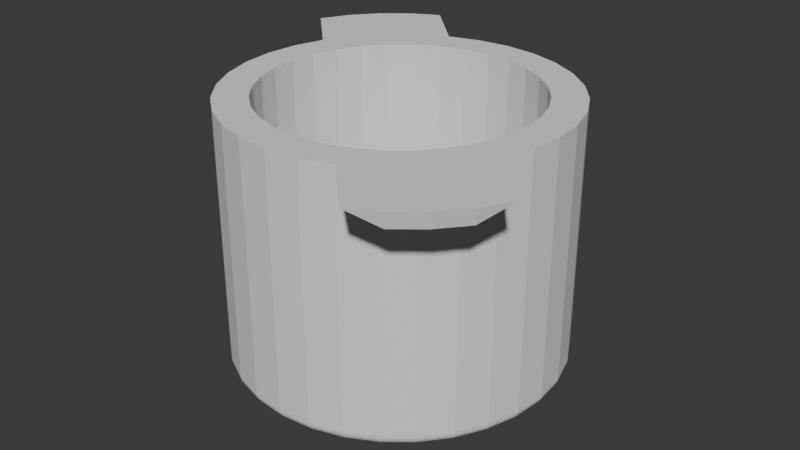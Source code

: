# Source: blend.blend  (saved by Blender 4.1.24; exported with 4.5.12 LTS)
import bpy
from mathutils import Matrix  # noqa: F401  (used for matrix-valued properties, if any)

bpy.ops.wm.read_factory_settings(use_empty=True)
scene = bpy.context.scene
scene.name = 'Scene'

# ---- collections
col_collection = bpy.data.collections.new('Collection'); scene.collection.children.link(col_collection)

# ---- world
world_world = bpy.data.worlds.new('World'); scene.world = world_world
world_world.use_nodes = True; world_world.node_tree.nodes.clear()
_N = world_world.node_tree.nodes; _L = world_world.node_tree.links
n0 = _N.new('ShaderNodeOutputWorld'); n0.name = 'World Output'; n0.location = (300, 300)
n1 = _N.new('ShaderNodeBackground'); n1.name = 'Background'; n1.location = (10, 300)
n1.inputs[0].default_value = (0.05088, 0.05088, 0.05088, 1.0)
_L.new(n1.outputs[0], n0.inputs[0])
n0.is_active_output = True
world_world.color = (0.05088, 0.05088, 0.05088)
world_world.use_sun_shadow = False
world_world.sun_shadow_jitter_overblur = 0.0

# ---- meshes
me_cylinder = bpy.data.meshes.new('Cylinder')
me_cylinder.from_pydata([(0.0, 0.8, -0.5125), (0.0, 1.0, 1.0), (0.1561, 0.7846, -0.5125), (0.1951, 0.9808, 1.0), (0.3061, 0.7391, -0.5125), (0.3827, 0.9239, 1.0), (0.4445, 0.6652, -0.5125), (0.5556, 0.8315, 1.0), (0.5657, 0.5657, -0.5125), (0.7071, 0.7071, 1.0), (0.6652, 0.4445, -0.5125), (0.8315, 0.5556, 1.0), (0.7391, 0.3061, -0.5125), (0.9239, 0.3827, 1.0), (0.7846, 0.1561, -0.5125), (0.9808, 0.1951, 1.0), (0.8, 0.0, -0.5125), (1.0, 0.0, 1.0), (0.7846, -0.1561, -0.5125), (0.9808, -0.1951, 1.0), (0.7391, -0.3061, -0.5125), (0.9239, -0.3827, 1.0), (0.6652, -0.4445, -0.5125), (0.8315, -0.5556, 1.0), (0.5657, -0.5657, -0.5125), (0.7071, -0.7071, 1.0), (0.4445, -0.6652, -0.5125), (0.5556, -0.8315, 1.0), (0.3061, -0.7391, -0.5125), (0.3827, -0.9239, 1.0), (0.1561, -0.7846, -0.5125), (0.1951, -0.9808, 1.0), (0.0, -0.8, -0.5125), (0.0, -1.0, 1.0), (-0.1561, -0.7846, -0.5125), (-0.1951, -0.9808, 1.0), (-0.3061, -0.7391, -0.5125), (-0.3827, -0.9239, 1.0), (-0.4445, -0.6652, -0.5125), (-0.5556, -0.8315, 1.0), (-0.5657, -0.5657, -0.5125), (-0.7071, -0.7071, 1.0), (-0.6652, -0.4445, -0.5125), (-0.8315, -0.5556, 1.0), (-0.7391, -0.3061, -0.5125), (-0.9239, -0.3827, 1.0), (-0.7846, -0.1561, -0.5125), (-0.9808, -0.1951, 1.0), (-0.8, 0.0, -0.5125), (-1.0, 0.0, 1.0), (-0.7846, 0.1561, -0.5125), (-0.9808, 0.1951, 1.0), (-0.7391, 0.3061, -0.5125), (-0.9239, 0.3827, 1.0), (-0.6652, 0.4445, -0.5125), (-0.8315, 0.5556, 1.0), (-0.5657, 0.5657, -0.5125), (-0.7071, 0.7071, 1.0), (-0.4445, 0.6652, -0.5125), (-0.5556, 0.8315, 1.0), (-0.3061, 0.7391, -0.5125), (-0.3827, 0.9239, 1.0), (-0.1561, 0.7846, -0.5125), (-0.1951, 0.9808, 1.0), (-0.4445, 0.6652, 1.0), (-0.5657, 0.5657, 1.0), (-0.3061, 0.7391, 1.0), (0.0, 0.8, 1.0), (-0.1561, 0.7846, 1.0), (-0.8, 0.0, 1.0), (-0.7846, -0.1561, 1.0), (-0.6652, -0.4445, 1.0), (-0.5657, -0.5657, 1.0), (-0.7391, -0.3061, 1.0), (0.0, -0.8, 1.0), (0.1561, -0.7846, 1.0), (0.4445, -0.6652, 1.0), (0.5657, -0.5657, 1.0), (0.3061, -0.7391, 1.0), (0.6652, 0.4445, 1.0), (0.5657, 0.5657, 1.0), (0.8, 0.0, 1.0), (0.7846, 0.1561, 1.0), (0.7391, 0.3061, 1.0), (-0.7846, 0.1561, 1.0), (-0.6652, 0.4445, 1.0), (-0.7391, 0.3061, 1.0), (-0.4445, -0.6652, 1.0), (-0.3061, -0.7391, 1.0), (0.3061, 0.7391, 1.0), (0.1561, 0.7846, 1.0), (-0.1561, -0.7846, 1.0), (0.4445, 0.6652, 1.0), (0.6652, -0.4445, 1.0), (0.7846, -0.1561, 1.0), (0.7391, -0.3061, 1.0), (0.0, 0.891, -1.0), (0.0, 1.0, -0.8915), (0.0, 0.9123, -0.9979), (0.0, 0.9327, -0.9917), (0.0, 0.9516, -0.9817), (0.0, 0.9681, -0.9682), (0.0, 0.9816, -0.9518), (0.0, 0.9917, -0.933), (0.0, 0.9979, -0.9127), (0.1738, 0.8739, -1.0), (0.1951, 0.9808, -0.8915), (0.178, 0.8947, -0.9979), (0.182, 0.9148, -0.9917), (0.1856, 0.9333, -0.9817), (0.1889, 0.9495, -0.9682), (0.1915, 0.9628, -0.9518), (0.1935, 0.9726, -0.933), (0.1947, 0.9787, -0.9127), (0.341, 0.8232, -1.0), (0.3827, 0.9239, -0.8915), (0.3491, 0.8428, -0.9979), (0.3569, 0.8617, -0.9917), (0.3641, 0.8791, -0.9817), (0.3705, 0.8944, -0.9682), (0.3757, 0.9069, -0.9518), (0.3795, 0.9162, -0.933), (0.3819, 0.9219, -0.9127), (0.495, 0.7408, -1.0), (0.5556, 0.8315, -0.8915), (0.5068, 0.7585, -0.9979), (0.5182, 0.7755, -0.9917), (0.5287, 0.7912, -0.9817), (0.5378, 0.8049, -0.9682), (0.5454, 0.8162, -0.9518), (0.551, 0.8246, -0.933), (0.5544, 0.8297, -0.9127), (0.63, 0.63, -1.0), (0.7071, 0.7071, -0.8915), (0.6451, 0.6451, -0.9979), (0.6595, 0.6595, -0.9917), (0.6729, 0.6729, -0.9817), (0.6845, 0.6845, -0.9682), (0.6941, 0.6941, -0.9518), (0.7012, 0.7012, -0.933), (0.7056, 0.7056, -0.9127), (0.7408, 0.495, -1.0), (0.8315, 0.5556, -0.8915), (0.7585, 0.5068, -0.9979), (0.7755, 0.5182, -0.9917), (0.7912, 0.5287, -0.9817), (0.8049, 0.5378, -0.9682), (0.8162, 0.5454, -0.9518), (0.8246, 0.551, -0.933), (0.8297, 0.5544, -0.9127), (0.8232, 0.341, -1.0), (0.9239, 0.3827, -0.8915), (0.8428, 0.3491, -0.9979), (0.8617, 0.3569, -0.9917), (0.8791, 0.3641, -0.9817), (0.8944, 0.3705, -0.9682), (0.9069, 0.3757, -0.9518), (0.9162, 0.3795, -0.933), (0.9219, 0.3819, -0.9127), (0.8739, 0.1738, -1.0), (0.9808, 0.1951, -0.8915), (0.8947, 0.178, -0.9979), (0.9148, 0.182, -0.9917), (0.9333, 0.1856, -0.9817), (0.9495, 0.1889, -0.9682), (0.9628, 0.1915, -0.9518), (0.9726, 0.1935, -0.933), (0.9787, 0.1947, -0.9127), (0.891, 0.0, -1.0), (1.0, 0.0, -0.8915), (0.9123, 0.0, -0.9979), (0.9327, 0.0, -0.9917), (0.9516, 0.0, -0.9817), (0.9681, 0.0, -0.9682), (0.9816, 0.0, -0.9518), (0.9917, 0.0, -0.933), (0.9979, 0.0, -0.9127), (0.8739, -0.1738, -1.0), (0.9808, -0.1951, -0.8915), (0.8947, -0.178, -0.9979), (0.9148, -0.182, -0.9917), (0.9333, -0.1856, -0.9817), (0.9495, -0.1889, -0.9682), (0.9628, -0.1915, -0.9518), (0.9726, -0.1935, -0.933), (0.9787, -0.1947, -0.9127), (0.8232, -0.341, -1.0), (0.9239, -0.3827, -0.8915), (0.8428, -0.3491, -0.9979), (0.8617, -0.3569, -0.9917), (0.8791, -0.3641, -0.9817), (0.8944, -0.3705, -0.9682), (0.9069, -0.3757, -0.9518), (0.9162, -0.3795, -0.933), (0.9219, -0.3819, -0.9127), (0.7408, -0.495, -1.0), (0.8315, -0.5556, -0.8915), (0.7585, -0.5068, -0.9979), (0.7755, -0.5182, -0.9917), (0.7912, -0.5287, -0.9817), (0.8049, -0.5378, -0.9682), (0.8162, -0.5454, -0.9518), (0.8246, -0.551, -0.933), (0.8297, -0.5544, -0.9127), (0.63, -0.63, -1.0), (0.7071, -0.7071, -0.8915), (0.6451, -0.6451, -0.9979), (0.6595, -0.6595, -0.9917), (0.6729, -0.6729, -0.9817), (0.6845, -0.6845, -0.9682), (0.6941, -0.6941, -0.9518), (0.7012, -0.7012, -0.933), (0.7056, -0.7056, -0.9127), (0.495, -0.7408, -1.0), (0.5556, -0.8315, -0.8915), (0.5068, -0.7585, -0.9979), (0.5182, -0.7755, -0.9917), (0.5287, -0.7912, -0.9817), (0.5378, -0.8049, -0.9682), (0.5454, -0.8162, -0.9518), (0.551, -0.8246, -0.933), (0.5544, -0.8297, -0.9127), (0.341, -0.8232, -1.0), (0.3827, -0.9239, -0.8915), (0.3491, -0.8428, -0.9979), (0.3569, -0.8617, -0.9917), (0.3641, -0.8791, -0.9817), (0.3705, -0.8944, -0.9682), (0.3757, -0.9069, -0.9518), (0.3795, -0.9162, -0.933), (0.3819, -0.9219, -0.9127), (0.1951, -0.9808, -0.8915), (0.1738, -0.8739, -1.0), (0.1947, -0.9787, -0.9127), (0.1935, -0.9726, -0.933), (0.1915, -0.9628, -0.9518), (0.1889, -0.9495, -0.9682), (0.1856, -0.9333, -0.9817), (0.182, -0.9148, -0.9917), (0.178, -0.8947, -0.9979), (0.0, -0.891, -1.0), (0.0, -1.0, -0.8915), (0.0, -0.9123, -0.9979), (0.0, -0.9327, -0.9917), (0.0, -0.9516, -0.9817), (0.0, -0.9681, -0.9682), (0.0, -0.9816, -0.9518), (0.0, -0.9917, -0.933), (0.0, -0.9979, -0.9127), (-0.1738, -0.8739, -1.0), (-0.1951, -0.9808, -0.8915), (-0.178, -0.8947, -0.9979), (-0.182, -0.9148, -0.9917), (-0.1856, -0.9333, -0.9817), (-0.1889, -0.9495, -0.9682), (-0.1915, -0.9628, -0.9518), (-0.1935, -0.9726, -0.933), (-0.1947, -0.9787, -0.9127), (-0.341, -0.8232, -1.0), (-0.3827, -0.9239, -0.8915), (-0.3491, -0.8428, -0.9979), (-0.3569, -0.8617, -0.9917), (-0.3641, -0.8791, -0.9817), (-0.3705, -0.8944, -0.9682), (-0.3757, -0.9069, -0.9518), (-0.3795, -0.9162, -0.933), (-0.3819, -0.9219, -0.9127), (-0.495, -0.7408, -1.0), (-0.5556, -0.8315, -0.8915), (-0.5068, -0.7585, -0.9979), (-0.5182, -0.7755, -0.9917), (-0.5287, -0.7912, -0.9817), (-0.5378, -0.8049, -0.9682), (-0.5454, -0.8162, -0.9518), (-0.551, -0.8246, -0.933), (-0.5544, -0.8297, -0.9127), (-0.63, -0.63, -1.0), (-0.7071, -0.7071, -0.8915), (-0.6451, -0.6451, -0.9979), (-0.6595, -0.6595, -0.9917), (-0.6729, -0.6729, -0.9817), (-0.6845, -0.6845, -0.9682), (-0.6941, -0.6941, -0.9518), (-0.7012, -0.7012, -0.933), (-0.7056, -0.7056, -0.9127), (-0.7408, -0.495, -1.0), (-0.8315, -0.5556, -0.8915), (-0.7585, -0.5068, -0.9979), (-0.7755, -0.5182, -0.9917), (-0.7912, -0.5287, -0.9817), (-0.8049, -0.5378, -0.9682), (-0.8162, -0.5454, -0.9518), (-0.8246, -0.551, -0.933), (-0.8297, -0.5544, -0.9127), (-0.8232, -0.341, -1.0), (-0.9239, -0.3827, -0.8915), (-0.8428, -0.3491, -0.9979), (-0.8617, -0.3569, -0.9917), (-0.8791, -0.3641, -0.9817), (-0.8944, -0.3705, -0.9682), (-0.9069, -0.3757, -0.9518), (-0.9162, -0.3795, -0.933), (-0.9219, -0.3819, -0.9127), (-0.8739, -0.1738, -1.0), (-0.9808, -0.1951, -0.8915), (-0.8947, -0.178, -0.9979), (-0.9148, -0.182, -0.9917), (-0.9333, -0.1856, -0.9817), (-0.9495, -0.1889, -0.9682), (-0.9628, -0.1915, -0.9518), (-0.9726, -0.1935, -0.933), (-0.9787, -0.1947, -0.9127), (-0.891, 0.0, -1.0), (-1.0, 0.0, -0.8915), (-0.9123, 0.0, -0.9979), (-0.9327, 0.0, -0.9917), (-0.9516, 0.0, -0.9817), (-0.9681, 0.0, -0.9682), (-0.9816, 0.0, -0.9518), (-0.9917, 0.0, -0.933), (-0.9979, 0.0, -0.9127), (-0.8739, 0.1738, -1.0), (-0.9808, 0.1951, -0.8915), (-0.8947, 0.178, -0.9979), (-0.9148, 0.182, -0.9917), (-0.9333, 0.1856, -0.9817), (-0.9495, 0.1889, -0.9682), (-0.9628, 0.1915, -0.9518), (-0.9726, 0.1935, -0.933), (-0.9787, 0.1947, -0.9127), (-0.8232, 0.341, -1.0), (-0.9239, 0.3827, -0.8915), (-0.8428, 0.3491, -0.9979), (-0.8617, 0.3569, -0.9917), (-0.8791, 0.3641, -0.9817), (-0.8944, 0.3705, -0.9682), (-0.9069, 0.3757, -0.9518), (-0.9162, 0.3795, -0.933), (-0.9219, 0.3819, -0.9127), (-0.7408, 0.495, -1.0), (-0.8315, 0.5556, -0.8915), (-0.7585, 0.5068, -0.9979), (-0.7755, 0.5182, -0.9917), (-0.7912, 0.5287, -0.9817), (-0.8049, 0.5378, -0.9682), (-0.8162, 0.5454, -0.9518), (-0.8246, 0.551, -0.933), (-0.8297, 0.5544, -0.9127), (-0.63, 0.63, -1.0), (-0.7071, 0.7071, -0.8915), (-0.6451, 0.6451, -0.9979), (-0.6595, 0.6595, -0.9917), (-0.6729, 0.6729, -0.9817), (-0.6845, 0.6845, -0.9682), (-0.6941, 0.6941, -0.9518), (-0.7012, 0.7012, -0.933), (-0.7056, 0.7056, -0.9127), (-0.495, 0.7408, -1.0), (-0.5556, 0.8315, -0.8915), (-0.5068, 0.7585, -0.9979), (-0.5182, 0.7755, -0.9917), (-0.5287, 0.7912, -0.9817), (-0.5378, 0.8049, -0.9682), (-0.5454, 0.8162, -0.9518), (-0.551, 0.8246, -0.933), (-0.5544, 0.8297, -0.9127), (-0.341, 0.8232, -1.0), (-0.3827, 0.9239, -0.8915), (-0.3491, 0.8428, -0.9979), (-0.3569, 0.8617, -0.9917), (-0.3641, 0.8791, -0.9817), (-0.3705, 0.8944, -0.9682), (-0.3757, 0.9069, -0.9518), (-0.3795, 0.9162, -0.933), (-0.3819, 0.9219, -0.9127), (-0.1738, 0.8739, -1.0), (-0.1951, 0.9808, -0.8915), (-0.178, 0.8947, -0.9979), (-0.182, 0.9148, -0.9917), (-0.1856, 0.9333, -0.9817), (-0.1889, 0.9495, -0.9682), (-0.1915, 0.9628, -0.9518), (-0.1935, 0.9726, -0.933), (-0.1947, 0.9787, -0.9127), (-1.244, 0.7025, 1.0), (-1.151, 0.8754, 1.0), (-1.027, 1.027, 1.0), (-0.8754, 1.151, 1.0), (-0.7025, 1.244, 1.0), (1.244, -0.7025, 1.0), (1.151, -0.8754, 1.0), (1.027, -1.027, 1.0), (0.8754, -1.151, 1.0), (0.7025, -1.244, 1.0), (-0.1951, 0.9808, 0.8691), (0.0, 1.0, 0.8691), (0.1951, 0.9808, 0.8691), (0.3827, 0.9239, 0.8691), (0.5556, 0.8315, 0.8691), (0.7071, 0.7071, 0.8691), (0.8315, 0.5556, 0.8691), (0.9239, 0.3827, 0.8691), (0.9808, 0.1951, 0.8691), (1.0, 0.0, 0.8691), (0.9808, -0.1951, 0.8691), (0.9239, -0.3827, 0.8691), (0.8315, -0.5556, 0.8691), (0.7071, -0.7071, 0.8691), (0.5556, -0.8315, 0.8691), (0.3827, -0.9239, 0.8691), (0.1951, -0.9808, 0.8691), (0.0, -1.0, 0.8691), (-0.1951, -0.9808, 0.8691), (-0.3827, -0.9239, 0.8691), (-0.5556, -0.8315, 0.8691), (-0.7071, -0.7071, 0.8691), (-0.8315, -0.5556, 0.8691), (-0.9239, -0.3827, 0.8691), (-0.9808, -0.1951, 0.8691), (-1.0, 0.0, 0.8691), (-0.9808, 0.1951, 0.8691), (-0.9239, 0.3827, 0.8691), (-0.8315, 0.5556, 0.8691), (-0.7071, 0.7071, 0.8691), (-0.5556, 0.8315, 0.8691), (-0.3827, 0.9239, 0.8691), (1.133, -0.8575, 0.8839), (1.009, -1.009, 0.8839), (0.8575, -1.133, 0.8839), (-1.133, 0.8575, 0.8691), (-1.009, 1.009, 0.8691), (-0.8575, 1.133, 0.8691)], [], [(375, 96, 105, 114, 123, 132, 141, 150, 159, 168, 177, 186, 195, 204, 213, 222, 232, 240, 249, 258, 267, 276, 285, 294, 303, 312, 321, 330, 339, 348, 357, 366), (397, 5, 7, 398), (398, 7, 9, 399), (399, 9, 11, 400), (400, 11, 13, 401), (401, 13, 15, 402), (402, 15, 17, 403), (403, 17, 19, 404), (404, 19, 21, 405), (405, 21, 23, 406), (406, 23, 25, 407), (407, 25, 27, 408), (408, 27, 29, 409), (409, 29, 31, 410), (410, 31, 33, 411), (411, 33, 35, 412), (412, 35, 37, 413), (413, 37, 39, 414), (414, 39, 41, 415), (415, 41, 43, 416), (416, 43, 45, 417), (417, 45, 47, 418), (418, 47, 49, 419), (419, 49, 51, 420), (420, 51, 53, 421), (421, 53, 55, 422), (422, 55, 57, 423), (423, 57, 59, 424), (424, 59, 61, 425), (425, 61, 63, 394), (29, 27, 25, 23, 21, 95, 93, 77, 76, 78), (21, 19, 17, 15, 13, 11, 9, 7, 5, 3, 1, 63, 61, 59, 57, 55, 53, 51, 49, 47, 45, 43, 41, 39, 37, 35, 33, 31, 29, 78, 75, 74, 91, 88, 87, 72, 71, 73, 70, 69, 84, 86, 85, 65, 64, 66, 68, 67, 90, 89, 92, 80, 79, 83, 82, 81, 94, 95), (395, 1, 3, 396), (396, 3, 5, 397), (67, 0, 2, 90), (90, 2, 4, 89), (89, 4, 6, 92), (92, 6, 8, 80), (8, 10, 79, 80), (10, 12, 83, 79), (12, 14, 82, 83), (14, 16, 81, 82), (16, 18, 94, 81), (18, 20, 95, 94), (20, 22, 93, 95), (22, 24, 77, 93), (24, 26, 76, 77), (26, 28, 78, 76), (28, 30, 75, 78), (30, 32, 74, 75), (32, 34, 91, 74), (34, 36, 88, 91), (36, 38, 87, 88), (38, 40, 72, 87), (72, 40, 42, 71), (71, 42, 44, 73), (73, 44, 46, 70), (70, 46, 48, 69), (69, 48, 50, 84), (84, 50, 52, 86), (86, 52, 54, 85), (85, 54, 56, 65), (65, 56, 58, 64), (64, 58, 60, 66), (66, 60, 62, 68), (68, 62, 0, 67), (54, 52, 50, 48, 46, 44, 42, 40, 38, 36, 34, 32, 30, 28, 26, 24, 22, 20, 18, 16, 14, 12, 10, 8, 6, 4, 2, 0, 62, 60, 58, 56), (97, 106, 113, 104), (104, 113, 112, 103), (103, 112, 111, 102), (102, 111, 110, 101), (101, 110, 109, 100), (100, 109, 108, 99), (99, 108, 107, 98), (98, 107, 105, 96), (115, 124, 131, 122), (122, 131, 130, 121), (121, 130, 129, 120), (120, 129, 128, 119), (119, 128, 127, 118), (118, 127, 126, 117), (117, 126, 125, 116), (116, 125, 123, 114), (133, 142, 149, 140), (140, 149, 148, 139), (139, 148, 147, 138), (138, 147, 146, 137), (137, 146, 145, 136), (136, 145, 144, 135), (135, 144, 143, 134), (134, 143, 141, 132), (151, 160, 167, 158), (158, 167, 166, 157), (157, 166, 165, 156), (156, 165, 164, 155), (155, 164, 163, 154), (154, 163, 162, 153), (153, 162, 161, 152), (152, 161, 159, 150), (169, 178, 185, 176), (176, 185, 184, 175), (175, 184, 183, 174), (174, 183, 182, 173), (173, 182, 181, 172), (172, 181, 180, 171), (171, 180, 179, 170), (170, 179, 177, 168), (205, 214, 221, 212), (212, 221, 220, 211), (211, 220, 219, 210), (210, 219, 218, 209), (209, 218, 217, 208), (208, 217, 216, 207), (207, 216, 215, 206), (206, 215, 213, 204), (223, 231, 233, 230), (230, 233, 234, 229), (229, 234, 235, 228), (228, 235, 236, 227), (227, 236, 237, 226), (226, 237, 238, 225), (225, 238, 239, 224), (224, 239, 232, 222), (231, 241, 248, 233), (233, 248, 247, 234), (234, 247, 246, 235), (235, 246, 245, 236), (236, 245, 244, 237), (237, 244, 243, 238), (238, 243, 242, 239), (239, 242, 240, 232), (241, 250, 257, 248), (248, 257, 256, 247), (247, 256, 255, 246), (246, 255, 254, 245), (245, 254, 253, 244), (244, 253, 252, 243), (243, 252, 251, 242), (242, 251, 249, 240), (259, 268, 275, 266), (266, 275, 274, 265), (265, 274, 273, 264), (264, 273, 272, 263), (263, 272, 271, 262), (262, 271, 270, 261), (261, 270, 269, 260), (260, 269, 267, 258), (277, 286, 293, 284), (284, 293, 292, 283), (283, 292, 291, 282), (282, 291, 290, 281), (281, 290, 289, 280), (280, 289, 288, 279), (279, 288, 287, 278), (278, 287, 285, 276), (295, 304, 311, 302), (302, 311, 310, 301), (301, 310, 309, 300), (300, 309, 308, 299), (299, 308, 307, 298), (298, 307, 306, 297), (297, 306, 305, 296), (296, 305, 303, 294), (313, 322, 329, 320), (320, 329, 328, 319), (319, 328, 327, 318), (318, 327, 326, 317), (317, 326, 325, 316), (316, 325, 324, 315), (315, 324, 323, 314), (314, 323, 321, 312), (331, 340, 347, 338), (338, 347, 346, 337), (337, 346, 345, 336), (336, 345, 344, 335), (335, 344, 343, 334), (334, 343, 342, 333), (333, 342, 341, 332), (332, 341, 339, 330), (349, 358, 365, 356), (356, 365, 364, 355), (355, 364, 363, 354), (354, 363, 362, 353), (353, 362, 361, 352), (352, 361, 360, 351), (351, 360, 359, 350), (350, 359, 357, 348), (367, 376, 383, 374), (374, 383, 382, 373), (373, 382, 381, 372), (372, 381, 380, 371), (371, 380, 379, 370), (370, 379, 378, 369), (369, 378, 377, 368), (368, 377, 375, 366), (106, 115, 122, 113), (113, 122, 121, 112), (112, 121, 120, 111), (111, 120, 119, 110), (110, 119, 118, 109), (109, 118, 117, 108), (108, 117, 116, 107), (107, 116, 114, 105), (124, 133, 140, 131), (131, 140, 139, 130), (130, 139, 138, 129), (129, 138, 137, 128), (128, 137, 136, 127), (127, 136, 135, 126), (126, 135, 134, 125), (125, 134, 132, 123), (142, 151, 158, 149), (149, 158, 157, 148), (148, 157, 156, 147), (147, 156, 155, 146), (146, 155, 154, 145), (145, 154, 153, 144), (144, 153, 152, 143), (143, 152, 150, 141), (160, 169, 176, 167), (167, 176, 175, 166), (166, 175, 174, 165), (165, 174, 173, 164), (164, 173, 172, 163), (163, 172, 171, 162), (162, 171, 170, 161), (161, 170, 168, 159), (178, 187, 194, 185), (185, 194, 193, 184), (184, 193, 192, 183), (183, 192, 191, 182), (182, 191, 190, 181), (181, 190, 189, 180), (180, 189, 188, 179), (179, 188, 186, 177), (187, 196, 203, 194), (194, 203, 202, 193), (193, 202, 201, 192), (192, 201, 200, 191), (191, 200, 199, 190), (190, 199, 198, 189), (189, 198, 197, 188), (188, 197, 195, 186), (196, 205, 212, 203), (203, 212, 211, 202), (202, 211, 210, 201), (201, 210, 209, 200), (200, 209, 208, 199), (199, 208, 207, 198), (198, 207, 206, 197), (197, 206, 204, 195), (214, 223, 230, 221), (221, 230, 229, 220), (220, 229, 228, 219), (219, 228, 227, 218), (218, 227, 226, 217), (217, 226, 225, 216), (216, 225, 224, 215), (215, 224, 222, 213), (250, 259, 266, 257), (257, 266, 265, 256), (256, 265, 264, 255), (255, 264, 263, 254), (254, 263, 262, 253), (253, 262, 261, 252), (252, 261, 260, 251), (251, 260, 258, 249), (268, 277, 284, 275), (275, 284, 283, 274), (274, 283, 282, 273), (273, 282, 281, 272), (272, 281, 280, 271), (271, 280, 279, 270), (270, 279, 278, 269), (269, 278, 276, 267), (286, 295, 302, 293), (293, 302, 301, 292), (292, 301, 300, 291), (291, 300, 299, 290), (290, 299, 298, 289), (289, 298, 297, 288), (288, 297, 296, 287), (287, 296, 294, 285), (304, 313, 320, 311), (311, 320, 319, 310), (310, 319, 318, 309), (309, 318, 317, 308), (308, 317, 316, 307), (307, 316, 315, 306), (306, 315, 314, 305), (305, 314, 312, 303), (322, 331, 338, 329), (329, 338, 337, 328), (328, 337, 336, 327), (327, 336, 335, 326), (326, 335, 334, 325), (325, 334, 333, 324), (324, 333, 332, 323), (323, 332, 330, 321), (340, 349, 356, 347), (347, 356, 355, 346), (346, 355, 354, 345), (345, 354, 353, 344), (344, 353, 352, 343), (343, 352, 351, 342), (342, 351, 350, 341), (341, 350, 348, 339), (358, 367, 374, 365), (365, 374, 373, 364), (364, 373, 372, 363), (363, 372, 371, 362), (362, 371, 370, 361), (361, 370, 369, 360), (360, 369, 368, 359), (359, 368, 366, 357), (96, 375, 377, 98), (98, 377, 378, 99), (99, 378, 379, 100), (100, 379, 380, 101), (101, 380, 381, 102), (102, 381, 382, 103), (103, 382, 383, 104), (104, 383, 376, 97), (394, 63, 1, 395), (57, 59, 387, 386), (53, 55, 385, 384), (59, 61, 388, 387), (55, 57, 386, 385), (25, 27, 392, 391), (27, 29, 393, 392), (23, 25, 391, 390), (21, 23, 390, 389), (376, 394, 395, 97), (106, 396, 397, 115), (97, 395, 396, 106), (367, 425, 394, 376), (358, 424, 425, 367), (349, 423, 424, 358), (340, 422, 423, 349), (331, 421, 422, 340), (322, 420, 421, 331), (313, 419, 420, 322), (304, 418, 419, 313), (295, 417, 418, 304), (286, 416, 417, 295), (277, 415, 416, 286), (268, 414, 415, 277), (259, 413, 414, 268), (250, 412, 413, 259), (241, 411, 412, 250), (231, 410, 411, 241), (223, 409, 410, 231), (214, 408, 409, 223), (205, 407, 408, 214), (196, 406, 407, 205), (187, 405, 406, 196), (178, 404, 405, 187), (169, 403, 404, 178), (160, 402, 403, 169), (151, 401, 402, 160), (142, 400, 401, 151), (133, 399, 400, 142), (124, 398, 399, 133), (115, 397, 398, 124), (390, 426, 389), (407, 406, 426, 427), (408, 407, 427, 428), (423, 422, 429, 430), (424, 423, 430, 431), (61, 424, 431, 388), (388, 431, 387), (384, 429, 422, 53), (385, 429, 384), (387, 431, 430, 429, 385, 386), (29, 408, 428, 393), (21, 389, 426, 406), (393, 428, 392), (392, 428, 427, 426, 390, 391)])
_uv = me_cylinder.uv_layers.new(name='UVMap')
_uv.uv.foreach_set('vector', [0.7083, 0.4597, 0.75, 0.4638, 0.7917, 0.4597, 0.8318, 0.4476, 0.8688, 0.4278, 0.9012, 0.4012, 0.9278, 0.3688, 0.9476, 0.3318, 0.9597, 0.2917, 0.9638, 0.25, 0.9597, 0.2083, 0.9476, 0.1682, 0.9278, 0.1312, 0.9012, 0.09879, 0.8688, 0.0722, 0.8318, 0.05244, 0.7917, 0.04027, 0.75, 0.03616, 0.7083, 0.04027, 0.6682, 0.05244, 0.6312, 0.0722, 0.5988, 0.09879, 0.5722, 0.1312, 0.5524, 0.1682, 0.5403, 0.2083, 0.5362, 0.25, 0.5403, 0.2917, 0.5524, 0.3318, 0.5722, 0.3688, 0.5988, 0.4012, 0.6312, 0.4278, 0.6682, 0.4476, 0.9375, 0.9673, 0.9375, 1.0, 0.9062, 1.0, 0.9062, 0.9673, 0.9062, 0.9673, 0.9062, 1.0, 0.875, 1.0, 0.875, 0.9673, 0.875, 0.9673, 0.875, 1.0, 0.8438, 1.0, 0.8438, 0.9673, 0.8438, 0.9673, 0.8438, 1.0, 0.8125, 1.0, 0.8125, 0.9673, 0.8125, 0.9673, 0.8125, 1.0, 0.7812, 1.0, 0.7812, 0.9673, 0.7812, 0.9673, 0.7812, 1.0, 0.75, 1.0, 0.75, 0.9673, 0.75, 0.9673, 0.75, 1.0, 0.7188, 1.0, 0.7188, 0.9673, 0.7188, 0.9673, 0.7188, 1.0, 0.6875, 1.0, 0.6875, 0.9673, 0.6875, 0.9673, 0.6875, 1.0, 0.6562, 1.0, 0.6562, 0.9673, 0.6562, 0.9673, 0.6562, 1.0, 0.625, 1.0, 0.625, 0.9673, 0.625, 0.9673, 0.625, 1.0, 0.5938, 1.0, 0.5938, 0.9673, 0.5938, 0.9673, 0.5938, 1.0, 0.5625, 1.0, 0.5625, 0.9673, 0.5625, 0.9673, 0.5625, 1.0, 0.5312, 1.0, 0.5312, 0.9673, 0.5312, 0.9673, 0.5312, 1.0, 0.5, 1.0, 0.5, 0.9673, 0.5, 0.9673, 0.5, 1.0, 0.4688, 1.0, 0.4688, 0.9673, 0.4688, 0.9673, 0.4688, 1.0, 0.4375, 1.0, 0.4375, 0.9673, 0.4375, 0.9673, 0.4375, 1.0, 0.4062, 1.0, 0.4062, 0.9673, 0.4062, 0.9673, 0.4062, 1.0, 0.375, 1.0, 0.375, 0.9673, 0.375, 0.9673, 0.375, 1.0, 0.3438, 1.0, 0.3438, 0.9673, 0.3438, 0.9673, 0.3438, 1.0, 0.3125, 1.0, 0.3125, 0.9673, 0.3125, 0.9673, 0.3125, 1.0, 0.2812, 1.0, 0.2812, 0.9673, 0.2812, 0.9673, 0.2812, 1.0, 0.25, 1.0, 0.25, 0.9673, 0.25, 0.9673, 0.25, 1.0, 0.2188, 1.0, 0.2188, 0.9673, 0.2188, 0.9673, 0.2188, 1.0, 0.1875, 1.0, 0.1875, 0.9673, 0.1875, 0.9673, 0.1875, 1.0, 0.1562, 1.0, 0.1562, 0.9673, 0.1562, 0.9673, 0.1562, 1.0, 0.125, 1.0, 0.125, 0.9673, 0.125, 0.9673, 0.125, 1.0, 0.09375, 1.0, 0.09375, 0.9673, 0.09375, 0.9673, 0.09375, 1.0, 0.0625, 1.0, 0.0625, 0.9673, 0.0625, 0.9673, 0.0625, 1.0, 0.03125, 1.0, 0.03125, 0.9673, 0.3418, 0.02827, 0.3833, 0.05045, 0.4197, 0.08029, 0.4496, 0.1167, 0.4717, 0.1582, 0.4274, 0.1765, 0.4096, 0.1433, 0.3858, 0.1142, 0.3567, 0.09036, 0.3235, 0.07262, 0.4717, 0.1582, 0.4854, 0.2032, 0.49, 0.25, 0.4854, 0.2968, 0.4717, 0.3418, 0.4496, 0.3833, 0.4197, 0.4197, 0.3833, 0.4496, 0.3418, 0.4717, 0.2968, 0.4854, 0.25, 0.49, 0.2032, 0.4854, 0.1582, 0.4717, 0.1167, 0.4496, 0.08029, 0.4197, 0.05045, 0.3833, 0.02827, 0.3418, 0.01461, 0.2968, 0.01, 0.25, 0.01461, 0.2032, 0.02827, 0.1582, 0.05045, 0.1167, 0.08029, 0.08029, 0.1167, 0.05045, 0.1582, 0.02827, 0.2032, 0.01461, 0.25, 0.01, 0.2968, 0.01461, 0.3418, 0.02827, 0.3235, 0.07262, 0.2875, 0.06169, 0.25, 0.058, 0.2125, 0.06169, 0.1765, 0.07262, 0.1433, 0.09036, 0.1142, 0.1142, 0.09036, 0.1433, 0.07262, 0.1765, 0.06169, 0.2125, 0.058, 0.25, 0.06169, 0.2875, 0.07262, 0.3235, 0.09036, 0.3567, 0.1142, 0.3858, 0.1433, 0.4096, 0.1765, 0.4274, 0.2125, 0.4383, 0.25, 0.442, 0.2875, 0.4383, 0.3235, 0.4274, 0.3567, 0.4096, 0.3858, 0.3858, 0.4096, 0.3567, 0.4274, 0.3235, 0.4383, 0.2875, 0.442, 0.25, 0.4383, 0.2125, 0.4274, 0.1765, 1.0, 0.9673, 1.0, 1.0, 0.9688, 1.0, 0.9688, 0.9673, 0.9688, 0.9673, 0.9688, 1.0, 0.9375, 1.0, 0.9375, 0.9673, 1.0, 0.9959, 1.0, 0.5, 0.9688, 0.5, 0.9688, 0.9959, 0.9688, 0.9959, 0.9688, 0.5, 0.9375, 0.5, 0.9375, 0.9959, 0.9375, 0.9959, 0.9375, 0.5, 0.9062, 0.5, 0.9062, 0.9959, 0.9062, 0.9959, 0.9062, 0.5, 0.875, 0.5, 0.875, 0.9959, 0.875, 0.5, 0.8438, 0.5, 0.8438, 0.9959, 0.875, 0.9959, 0.8438, 0.5, 0.8125, 0.5, 0.8125, 0.9959, 0.8438, 0.9959, 0.8125, 0.5, 0.7812, 0.5, 0.7812, 0.9959, 0.8125, 0.9959, 0.7812, 0.5, 0.75, 0.5, 0.75, 0.9959, 0.7812, 0.9959, 0.75, 0.5, 0.7188, 0.5, 0.7188, 0.9959, 0.75, 0.9959, 0.7188, 0.5, 0.6875, 0.5, 0.6875, 0.9959, 0.7188, 0.9959, 0.6875, 0.5, 0.6562, 0.5, 0.6562, 0.9959, 0.6875, 0.9959, 0.6562, 0.5, 0.625, 0.5, 0.625, 0.9959, 0.6562, 0.9959, 0.625, 0.5, 0.5938, 0.5, 0.5938, 0.9959, 0.625, 0.9959, 0.5938, 0.5, 0.5625, 0.5, 0.5625, 0.9959, 0.5938, 0.9959, 0.5625, 0.5, 0.5312, 0.5, 0.5312, 0.9959, 0.5625, 0.9959, 0.5312, 0.5, 0.5, 0.5, 0.5, 0.9959, 0.5312, 0.9959, 0.5, 0.5, 0.4688, 0.5, 0.4688, 0.9959, 0.5, 0.9959, 0.4688, 0.5, 0.4375, 0.5, 0.4375, 0.9959, 0.4688, 0.9959, 0.4375, 0.5, 0.4062, 0.5, 0.4062, 0.9959, 0.4375, 0.9959, 0.4062, 0.5, 0.375, 0.5, 0.375, 0.9959, 0.4062, 0.9959, 0.375, 0.9959, 0.375, 0.5, 0.3438, 0.5, 0.3438, 0.9959, 0.3438, 0.9959, 0.3438, 0.5, 0.3125, 0.5, 0.3125, 0.9959, 0.3125, 0.9959, 0.3125, 0.5, 0.2812, 0.5, 0.2812, 0.9959, 0.2812, 0.9959, 0.2812, 0.5, 0.25, 0.5, 0.25, 0.9959, 0.25, 0.9959, 0.25, 0.5, 0.2188, 0.5, 0.2188, 0.9959, 0.2188, 0.9959, 0.2188, 0.5, 0.1875, 0.5, 0.1875, 0.9959, 0.1875, 0.9959, 0.1875, 0.5, 0.1562, 0.5, 0.1562, 0.9959, 0.1562, 0.9959, 0.1562, 0.5, 0.125, 0.5, 0.125, 0.9959, 0.125, 0.9959, 0.125, 0.5, 0.09375, 0.5, 0.09375, 0.9959, 0.09375, 0.9959, 0.09375, 0.5, 0.0625, 0.5, 0.0625, 0.9959, 0.0625, 0.9959, 0.0625, 0.5, 0.03125, 0.5, 0.03125, 0.9959, 0.03125, 0.9959, 0.03125, 0.5, 0.0, 0.5, 0.0, 0.9959, 0.5504, 0.3833, 0.5283, 0.3418, 0.5146, 0.2968, 0.51, 0.25, 0.5146, 0.2032, 0.5283, 0.1582, 0.5504, 0.1167, 0.5803, 0.08029, 0.6167, 0.05045, 0.6582, 0.02827, 0.7032, 0.01461, 0.75, 0.01, 0.7968, 0.01461, 0.8418, 0.02827, 0.8833, 0.05045, 0.9197, 0.08029, 0.9496, 0.1167, 0.9717, 0.1582, 0.9854, 0.2032, 0.99, 0.25, 0.9854, 0.2968, 0.9717, 0.3418, 0.9496, 0.3833, 0.9197, 0.4197, 0.8833, 0.4496, 0.8418, 0.4717, 0.7968, 0.4854, 0.75, 0.49, 0.7032, 0.4854, 0.6582, 0.4717, 0.6167, 0.4496, 0.5803, 0.4197, 1.0, 0.5271, 0.9688, 0.5271, 0.9688, 0.5218, 1.0, 0.5218, 1.0, 0.5218, 0.9688, 0.5218, 0.9689, 0.5167, 0.9999, 0.5167, 0.9999, 0.5167, 0.9689, 0.5167, 0.969, 0.5121, 0.9997, 0.5121, 0.9997, 0.5121, 0.969, 0.5121, 0.9692, 0.5, 0.9995, 0.5, 0.7507, 0.4899, 0.7961, 0.4855, 0.7946, 0.474, 0.75, 0.4784, 0.75, 0.4784, 0.7946, 0.474, 0.7937, 0.4696, 0.75, 0.4739, 0.75, 0.4739, 0.7937, 0.4696, 0.7927, 0.4647, 0.75, 0.4689, 0.75, 0.4689, 0.7927, 0.4647, 0.7917, 0.4597, 0.75, 0.4638, 0.9375, 0.5271, 0.9062, 0.5271, 0.9063, 0.5218, 0.9375, 0.5218, 0.9375, 0.5218, 0.9063, 0.5218, 0.9064, 0.5167, 0.9374, 0.5167, 0.9374, 0.5167, 0.9064, 0.5167, 0.9065, 0.5121, 0.9372, 0.5121, 0.9372, 0.5121, 0.9065, 0.5121, 0.9067, 0.5, 0.937, 0.5, 0.8425, 0.4714, 0.8827, 0.4499, 0.8769, 0.4399, 0.8374, 0.461, 0.8374, 0.461, 0.8769, 0.4399, 0.8744, 0.4361, 0.8357, 0.4568, 0.8357, 0.4568, 0.8744, 0.4361, 0.8716, 0.432, 0.8338, 0.4523, 0.8338, 0.4523, 0.8716, 0.432, 0.8688, 0.4278, 0.8318, 0.4476, 0.875, 0.5271, 0.8438, 0.5271, 0.8438, 0.5218, 0.875, 0.5218, 0.875, 0.5218, 0.8438, 0.5218, 0.8439, 0.5167, 0.8749, 0.5167, 0.8749, 0.5167, 0.8439, 0.5167, 0.844, 0.5121, 0.8747, 0.5121, 0.8747, 0.5121, 0.844, 0.5121, 0.8442, 0.5, 0.8745, 0.5, 0.9202, 0.4191, 0.9491, 0.3839, 0.9399, 0.3769, 0.9115, 0.4115, 0.9115, 0.4115, 0.9399, 0.3769, 0.9361, 0.3744, 0.9083, 0.4083, 0.9083, 0.4083, 0.9361, 0.3744, 0.932, 0.3716, 0.9048, 0.4048, 0.9048, 0.4048, 0.932, 0.3716, 0.9278, 0.3688, 0.9012, 0.4012, 0.8125, 0.5271, 0.7812, 0.5271, 0.7813, 0.5218, 0.8125, 0.5218, 0.8125, 0.5218, 0.7813, 0.5218, 0.7814, 0.5167, 0.8124, 0.5167, 0.8124, 0.5167, 0.7814, 0.5167, 0.7815, 0.5121, 0.8122, 0.5121, 0.8122, 0.5121, 0.7815, 0.5121, 0.7817, 0.5, 0.812, 0.5, 0.9719, 0.3411, 0.9852, 0.2975, 0.974, 0.2946, 0.961, 0.3374, 0.961, 0.3374, 0.974, 0.2946, 0.9696, 0.2937, 0.9568, 0.3357, 0.9568, 0.3357, 0.9696, 0.2937, 0.9647, 0.2927, 0.9523, 0.3338, 0.9523, 0.3338, 0.9647, 0.2927, 0.9597, 0.2917, 0.9476, 0.3318, 0.75, 0.5271, 0.7188, 0.5271, 0.7188, 0.5218, 0.75, 0.5218, 0.75, 0.5218, 0.7188, 0.5218, 0.7189, 0.5167, 0.7499, 0.5167, 0.7499, 0.5167, 0.7189, 0.5167, 0.719, 0.5121, 0.7497, 0.5121, 0.7497, 0.5121, 0.719, 0.5121, 0.7192, 0.5, 0.7495, 0.5, 0.9899, 0.2493, 0.9855, 0.2039, 0.974, 0.2054, 0.9784, 0.25, 0.9784, 0.25, 0.974, 0.2054, 0.9696, 0.2063, 0.9739, 0.25, 0.9739, 0.25, 0.9696, 0.2063, 0.9647, 0.2073, 0.9689, 0.25, 0.9689, 0.25, 0.9647, 0.2073, 0.9597, 0.2083, 0.9638, 0.25, 0.625, 0.5271, 0.5938, 0.5271, 0.5938, 0.5218, 0.625, 0.5218, 0.625, 0.5218, 0.5938, 0.5218, 0.5939, 0.5167, 0.6249, 0.5167, 0.6249, 0.5167, 0.5939, 0.5167, 0.594, 0.5121, 0.6247, 0.5121, 0.6247, 0.5121, 0.594, 0.5121, 0.5942, 0.5, 0.6245, 0.5, 0.9191, 0.07982, 0.8839, 0.05092, 0.8769, 0.06011, 0.9115, 0.08851, 0.9115, 0.08851, 0.8769, 0.06011, 0.8744, 0.06387, 0.9083, 0.09171, 0.9083, 0.09171, 0.8744, 0.06387, 0.8716, 0.06795, 0.9048, 0.09518, 0.9048, 0.09518, 0.8716, 0.06795, 0.8688, 0.0722, 0.9012, 0.09879, 0.5625, 0.5271, 0.5312, 0.5271, 0.5313, 0.5218, 0.5625, 0.5218, 0.5625, 0.5218, 0.5313, 0.5218, 0.5314, 0.5167, 0.5624, 0.5167, 0.5624, 0.5167, 0.5314, 0.5167, 0.5315, 0.5121, 0.5622, 0.5121, 0.5622, 0.5121, 0.5315, 0.5121, 0.5317, 0.5, 0.562, 0.5, 0.8411, 0.02805, 0.7975, 0.01483, 0.7946, 0.02601, 0.8374, 0.03901, 0.8374, 0.03901, 0.7946, 0.02601, 0.7937, 0.03045, 0.8357, 0.04319, 0.8357, 0.04319, 0.7937, 0.03045, 0.7927, 0.03526, 0.8338, 0.04772, 0.8338, 0.04772, 0.7927, 0.03526, 0.7917, 0.04027, 0.8318, 0.05244, 0.5312, 0.5271, 0.5, 0.5271, 0.5, 0.5218, 0.5312, 0.5218, 0.5312, 0.5218, 0.5, 0.5218, 0.5001, 0.5167, 0.5311, 0.5167, 0.5311, 0.5167, 0.5001, 0.5167, 0.5003, 0.5121, 0.531, 0.5121, 0.531, 0.5121, 0.5003, 0.5121, 0.5005, 0.5, 0.5308, 0.5, 0.7961, 0.01454, 0.7507, 0.01007, 0.75, 0.02163, 0.7946, 0.02601, 0.7946, 0.02601, 0.75, 0.02163, 0.75, 0.02615, 0.7937, 0.03045, 0.7937, 0.03045, 0.75, 0.02615, 0.75, 0.03106, 0.7927, 0.03526, 0.7927, 0.03526, 0.75, 0.03106, 0.75, 0.03616, 0.7917, 0.04027, 0.5, 0.5271, 0.4688, 0.5271, 0.4688, 0.5218, 0.5, 0.5218, 0.5, 0.5218, 0.4688, 0.5218, 0.4689, 0.5167, 0.4999, 0.5167, 0.4999, 0.5167, 0.4689, 0.5167, 0.469, 0.5121, 0.4997, 0.5121, 0.4997, 0.5121, 0.469, 0.5121, 0.4692, 0.5, 0.4995, 0.5, 0.7493, 0.01007, 0.7039, 0.01454, 0.7054, 0.02601, 0.75, 0.02163, 0.75, 0.02163, 0.7054, 0.02601, 0.7063, 0.03045, 0.75, 0.02615, 0.75, 0.02615, 0.7063, 0.03045, 0.7073, 0.03526, 0.75, 0.03106, 0.75, 0.03106, 0.7073, 0.03526, 0.7083, 0.04027, 0.75, 0.03616, 0.4375, 0.5271, 0.4062, 0.5271, 0.4063, 0.5218, 0.4375, 0.5218, 0.4375, 0.5218, 0.4063, 0.5218, 0.4064, 0.5167, 0.4374, 0.5167, 0.4374, 0.5167, 0.4064, 0.5167, 0.4065, 0.5121, 0.4372, 0.5121, 0.4372, 0.5121, 0.4065, 0.5121, 0.4067, 0.5, 0.437, 0.5, 0.6575, 0.02862, 0.6173, 0.05009, 0.6231, 0.06011, 0.6626, 0.03901, 0.6626, 0.03901, 0.6231, 0.06011, 0.6256, 0.06387, 0.6643, 0.04319, 0.6643, 0.04319, 0.6256, 0.06387, 0.6284, 0.06795, 0.6662, 0.04772, 0.6662, 0.04772, 0.6284, 0.06795, 0.6312, 0.0722, 0.6682, 0.05244, 0.375, 0.5271, 0.3438, 0.5271, 0.3438, 0.5218, 0.375, 0.5218, 0.375, 0.5218, 0.3438, 0.5218, 0.3439, 0.5167, 0.3749, 0.5167, 0.3749, 0.5167, 0.3439, 0.5167, 0.344, 0.5121, 0.3747, 0.5121, 0.3747, 0.5121, 0.344, 0.5121, 0.3442, 0.5, 0.3745, 0.5, 0.5798, 0.08087, 0.5509, 0.1161, 0.5601, 0.1231, 0.5885, 0.08851, 0.5885, 0.08851, 0.5601, 0.1231, 0.5639, 0.1256, 0.5917, 0.09171, 0.5917, 0.09171, 0.5639, 0.1256, 0.568, 0.1284, 0.5952, 0.09518, 0.5952, 0.09518, 0.568, 0.1284, 0.5722, 0.1312, 0.5988, 0.09879, 0.3125, 0.5271, 0.2812, 0.5271, 0.2813, 0.5218, 0.3125, 0.5218, 0.3125, 0.5218, 0.2813, 0.5218, 0.2814, 0.5167, 0.3124, 0.5167, 0.3124, 0.5167, 0.2814, 0.5167, 0.2815, 0.5121, 0.3122, 0.5121, 0.3122, 0.5121, 0.2815, 0.5121, 0.2817, 0.5, 0.312, 0.5, 0.5281, 0.1589, 0.5148, 0.2025, 0.526, 0.2054, 0.539, 0.1626, 0.539, 0.1626, 0.526, 0.2054, 0.5304, 0.2063, 0.5432, 0.1643, 0.5432, 0.1643, 0.5304, 0.2063, 0.5353, 0.2073, 0.5477, 0.1662, 0.5477, 0.1662, 0.5353, 0.2073, 0.5403, 0.2083, 0.5524, 0.1682, 0.25, 0.5271, 0.2188, 0.5271, 0.2188, 0.5218, 0.25, 0.5218, 0.25, 0.5218, 0.2188, 0.5218, 0.2189, 0.5167, 0.2499, 0.5167, 0.2499, 0.5167, 0.2189, 0.5167, 0.219, 0.5121, 0.2497, 0.5121, 0.2497, 0.5121, 0.219, 0.5121, 0.2192, 0.5, 0.2495, 0.5, 0.5101, 0.2507, 0.5145, 0.2961, 0.526, 0.2946, 0.5216, 0.25, 0.5216, 0.25, 0.526, 0.2946, 0.5304, 0.2937, 0.5261, 0.25, 0.5261, 0.25, 0.5304, 0.2937, 0.5353, 0.2927, 0.5311, 0.25, 0.5311, 0.25, 0.5353, 0.2927, 0.5403, 0.2917, 0.5362, 0.25, 0.1875, 0.5271, 0.1562, 0.5271, 0.1563, 0.5218, 0.1875, 0.5218, 0.1875, 0.5218, 0.1563, 0.5218, 0.1564, 0.5167, 0.1874, 0.5167, 0.1874, 0.5167, 0.1564, 0.5167, 0.1565, 0.5121, 0.1872, 0.5121, 0.1872, 0.5121, 0.1565, 0.5121, 0.1567, 0.5, 0.187, 0.5, 0.5286, 0.3425, 0.5501, 0.3827, 0.5601, 0.3769, 0.539, 0.3374, 0.539, 0.3374, 0.5601, 0.3769, 0.5639, 0.3744, 0.5432, 0.3357, 0.5432, 0.3357, 0.5639, 0.3744, 0.568, 0.3716, 0.5477, 0.3338, 0.5477, 0.3338, 0.568, 0.3716, 0.5722, 0.3688, 0.5524, 0.3318, 0.125, 0.5271, 0.09375, 0.5271, 0.09378, 0.5218, 0.125, 0.5218, 0.125, 0.5218, 0.09378, 0.5218, 0.09388, 0.5167, 0.1249, 0.5167, 0.1249, 0.5167, 0.09388, 0.5167, 0.09404, 0.5121, 0.1247, 0.5121, 0.1247, 0.5121, 0.09404, 0.5121, 0.09425, 0.5, 0.1245, 0.5, 0.5809, 0.4202, 0.6161, 0.4491, 0.6231, 0.4399, 0.5885, 0.4115, 0.5885, 0.4115, 0.6231, 0.4399, 0.6256, 0.4361, 0.5917, 0.4083, 0.5917, 0.4083, 0.6256, 0.4361, 0.6284, 0.432, 0.5952, 0.4048, 0.5952, 0.4048, 0.6284, 0.432, 0.6312, 0.4278, 0.5988, 0.4012, 0.0625, 0.5271, 0.03125, 0.5271, 0.03128, 0.5218, 0.06247, 0.5218, 0.06247, 0.5218, 0.03128, 0.5218, 0.03138, 0.5167, 0.06237, 0.5167, 0.06237, 0.5167, 0.03138, 0.5167, 0.03154, 0.5121, 0.06221, 0.5121, 0.06221, 0.5121, 0.03154, 0.5121, 0.03175, 0.5, 0.062, 0.5, 0.6589, 0.4719, 0.7025, 0.4852, 0.7054, 0.474, 0.6626, 0.461, 0.6626, 0.461, 0.7054, 0.474, 0.7063, 0.4696, 0.6643, 0.4568, 0.6643, 0.4568, 0.7063, 0.4696, 0.7073, 0.4647, 0.6662, 0.4523, 0.6662, 0.4523, 0.7073, 0.4647, 0.7083, 0.4597, 0.6682, 0.4476, 0.9688, 0.5271, 0.9375, 0.5271, 0.9375, 0.5218, 0.9687, 0.5218, 0.9687, 0.5218, 0.9375, 0.5218, 0.9376, 0.5167, 0.9686, 0.5167, 0.9686, 0.5167, 0.9376, 0.5167, 0.9378, 0.5121, 0.9685, 0.5121, 0.9685, 0.5121, 0.9378, 0.5121, 0.938, 0.5, 0.9683, 0.5, 0.7975, 0.4852, 0.8411, 0.4719, 0.8374, 0.461, 0.7946, 0.474, 0.7946, 0.474, 0.8374, 0.461, 0.8357, 0.4568, 0.7937, 0.4696, 0.7937, 0.4696, 0.8357, 0.4568, 0.8338, 0.4523, 0.7927, 0.4647, 0.7927, 0.4647, 0.8338, 0.4523, 0.8318, 0.4476, 0.7917, 0.4597, 0.9062, 0.5271, 0.875, 0.5271, 0.875, 0.5218, 0.9062, 0.5218, 0.9062, 0.5218, 0.875, 0.5218, 0.8751, 0.5167, 0.9061, 0.5167, 0.9061, 0.5167, 0.8751, 0.5167, 0.8753, 0.5121, 0.906, 0.5121, 0.906, 0.5121, 0.8753, 0.5121, 0.8755, 0.5, 0.9058, 0.5, 0.8839, 0.4491, 0.9191, 0.4202, 0.9115, 0.4115, 0.8769, 0.4399, 0.8769, 0.4399, 0.9115, 0.4115, 0.9083, 0.4083, 0.8744, 0.4361, 0.8744, 0.4361, 0.9083, 0.4083, 0.9048, 0.4048, 0.8716, 0.432, 0.8716, 0.432, 0.9048, 0.4048, 0.9012, 0.4012, 0.8688, 0.4278, 0.8438, 0.5271, 0.8125, 0.5271, 0.8125, 0.5218, 0.8437, 0.5218, 0.8437, 0.5218, 0.8125, 0.5218, 0.8126, 0.5167, 0.8436, 0.5167, 0.8436, 0.5167, 0.8126, 0.5167, 0.8128, 0.5121, 0.8435, 0.5121, 0.8435, 0.5121, 0.8128, 0.5121, 0.813, 0.5, 0.8433, 0.5, 0.9499, 0.3827, 0.9714, 0.3425, 0.961, 0.3374, 0.9399, 0.3769, 0.9399, 0.3769, 0.961, 0.3374, 0.9568, 0.3357, 0.9361, 0.3744, 0.9361, 0.3744, 0.9568, 0.3357, 0.9523, 0.3338, 0.932, 0.3716, 0.932, 0.3716, 0.9523, 0.3338, 0.9476, 0.3318, 0.9278, 0.3688, 0.7812, 0.5271, 0.75, 0.5271, 0.75, 0.5218, 0.7812, 0.5218, 0.7812, 0.5218, 0.75, 0.5218, 0.7501, 0.5167, 0.7811, 0.5167, 0.7811, 0.5167, 0.7501, 0.5167, 0.7503, 0.5121, 0.781, 0.5121, 0.781, 0.5121, 0.7503, 0.5121, 0.7505, 0.5, 0.7808, 0.5, 0.9855, 0.2961, 0.9899, 0.2507, 0.9784, 0.25, 0.974, 0.2946, 0.974, 0.2946, 0.9784, 0.25, 0.9739, 0.25, 0.9696, 0.2937, 0.9696, 0.2937, 0.9739, 0.25, 0.9689, 0.25, 0.9647, 0.2927, 0.9647, 0.2927, 0.9689, 0.25, 0.9638, 0.25, 0.9597, 0.2917, 0.7188, 0.5271, 0.6875, 0.5271, 0.6875, 0.5218, 0.7187, 0.5218, 0.7187, 0.5218, 0.6875, 0.5218, 0.6876, 0.5167, 0.7186, 0.5167, 0.7186, 0.5167, 0.6876, 0.5167, 0.6878, 0.5121, 0.7185, 0.5121, 0.7185, 0.5121, 0.6878, 0.5121, 0.688, 0.5, 0.7183, 0.5, 0.9852, 0.2025, 0.9719, 0.1589, 0.961, 0.1626, 0.974, 0.2054, 0.974, 0.2054, 0.961, 0.1626, 0.9568, 0.1643, 0.9696, 0.2063, 0.9696, 0.2063, 0.9568, 0.1643, 0.9523, 0.1662, 0.9647, 0.2073, 0.9647, 0.2073, 0.9523, 0.1662, 0.9476, 0.1682, 0.9597, 0.2083, 0.6875, 0.5271, 0.6562, 0.5271, 0.6563, 0.5218, 0.6875, 0.5218, 0.6875, 0.5218, 0.6563, 0.5218, 0.6564, 0.5167, 0.6874, 0.5167, 0.6874, 0.5167, 0.6564, 0.5167, 0.6565, 0.5121, 0.6872, 0.5121, 0.6872, 0.5121, 0.6565, 0.5121, 0.6567, 0.5, 0.687, 0.5, 0.9714, 0.1575, 0.9499, 0.1173, 0.9399, 0.1231, 0.961, 0.1626, 0.961, 0.1626, 0.9399, 0.1231, 0.9361, 0.1256, 0.9568, 0.1643, 0.9568, 0.1643, 0.9361, 0.1256, 0.932, 0.1284, 0.9523, 0.1662, 0.9523, 0.1662, 0.932, 0.1284, 0.9278, 0.1312, 0.9476, 0.1682, 0.6562, 0.5271, 0.625, 0.5271, 0.625, 0.5218, 0.6562, 0.5218, 0.6562, 0.5218, 0.625, 0.5218, 0.6251, 0.5167, 0.6561, 0.5167, 0.6561, 0.5167, 0.6251, 0.5167, 0.6253, 0.5121, 0.656, 0.5121, 0.656, 0.5121, 0.6253, 0.5121, 0.6255, 0.5, 0.6558, 0.5, 0.9491, 0.1161, 0.9202, 0.08087, 0.9115, 0.08851, 0.9399, 0.1231, 0.9399, 0.1231, 0.9115, 0.08851, 0.9083, 0.09171, 0.9361, 0.1256, 0.9361, 0.1256, 0.9083, 0.09171, 0.9048, 0.09518, 0.932, 0.1284, 0.932, 0.1284, 0.9048, 0.09518, 0.9012, 0.09879, 0.9278, 0.1312, 0.5938, 0.5271, 0.5625, 0.5271, 0.5625, 0.5218, 0.5937, 0.5218, 0.5937, 0.5218, 0.5625, 0.5218, 0.5626, 0.5167, 0.5936, 0.5167, 0.5936, 0.5167, 0.5626, 0.5167, 0.5628, 0.5121, 0.5935, 0.5121, 0.5935, 0.5121, 0.5628, 0.5121, 0.563, 0.5, 0.5933, 0.5, 0.8827, 0.05009, 0.8425, 0.02862, 0.8374, 0.03901, 0.8769, 0.06011, 0.8769, 0.06011, 0.8374, 0.03901, 0.8357, 0.04319, 0.8744, 0.06387, 0.8744, 0.06387, 0.8357, 0.04319, 0.8338, 0.04772, 0.8716, 0.06795, 0.8716, 0.06795, 0.8338, 0.04772, 0.8318, 0.05244, 0.8688, 0.0722, 0.4688, 0.5271, 0.4375, 0.5271, 0.4375, 0.5218, 0.4687, 0.5218, 0.4687, 0.5218, 0.4375, 0.5218, 0.4376, 0.5167, 0.4686, 0.5167, 0.4686, 0.5167, 0.4376, 0.5167, 0.4378, 0.5121, 0.4685, 0.5121, 0.4685, 0.5121, 0.4378, 0.5121, 0.438, 0.5, 0.4683, 0.5, 0.7025, 0.01483, 0.6589, 0.02805, 0.6626, 0.03901, 0.7054, 0.02601, 0.7054, 0.02601, 0.6626, 0.03901, 0.6643, 0.04319, 0.7063, 0.03045, 0.7063, 0.03045, 0.6643, 0.04319, 0.6662, 0.04772, 0.7073, 0.03526, 0.7073, 0.03526, 0.6662, 0.04772, 0.6682, 0.05244, 0.7083, 0.04027, 0.4062, 0.5271, 0.375, 0.5271, 0.375, 0.5218, 0.4062, 0.5218, 0.4062, 0.5218, 0.375, 0.5218, 0.3751, 0.5167, 0.4061, 0.5167, 0.4061, 0.5167, 0.3751, 0.5167, 0.3753, 0.5121, 0.406, 0.5121, 0.406, 0.5121, 0.3753, 0.5121, 0.3755, 0.5, 0.4058, 0.5, 0.6161, 0.05092, 0.5809, 0.07982, 0.5885, 0.08851, 0.6231, 0.06011, 0.6231, 0.06011, 0.5885, 0.08851, 0.5917, 0.09171, 0.6256, 0.06387, 0.6256, 0.06387, 0.5917, 0.09171, 0.5952, 0.09518, 0.6284, 0.06795, 0.6284, 0.06795, 0.5952, 0.09518, 0.5988, 0.09879, 0.6312, 0.0722, 0.3438, 0.5271, 0.3125, 0.5271, 0.3125, 0.5218, 0.3437, 0.5218, 0.3437, 0.5218, 0.3125, 0.5218, 0.3126, 0.5167, 0.3436, 0.5167, 0.3436, 0.5167, 0.3126, 0.5167, 0.3128, 0.5121, 0.3435, 0.5121, 0.3435, 0.5121, 0.3128, 0.5121, 0.313, 0.5, 0.3433, 0.5, 0.5501, 0.1173, 0.5286, 0.1575, 0.539, 0.1626, 0.5601, 0.1231, 0.5601, 0.1231, 0.539, 0.1626, 0.5432, 0.1643, 0.5639, 0.1256, 0.5639, 0.1256, 0.5432, 0.1643, 0.5477, 0.1662, 0.568, 0.1284, 0.568, 0.1284, 0.5477, 0.1662, 0.5524, 0.1682, 0.5722, 0.1312, 0.2812, 0.5271, 0.25, 0.5271, 0.25, 0.5218, 0.2812, 0.5218, 0.2812, 0.5218, 0.25, 0.5218, 0.2501, 0.5167, 0.2811, 0.5167, 0.2811, 0.5167, 0.2501, 0.5167, 0.2503, 0.5121, 0.281, 0.5121, 0.281, 0.5121, 0.2503, 0.5121, 0.2505, 0.5, 0.2808, 0.5, 0.5145, 0.2039, 0.5101, 0.2493, 0.5216, 0.25, 0.526, 0.2054, 0.526, 0.2054, 0.5216, 0.25, 0.5261, 0.25, 0.5304, 0.2063, 0.5304, 0.2063, 0.5261, 0.25, 0.5311, 0.25, 0.5353, 0.2073, 0.5353, 0.2073, 0.5311, 0.25, 0.5362, 0.25, 0.5403, 0.2083, 0.2188, 0.5271, 0.1875, 0.5271, 0.1875, 0.5218, 0.2187, 0.5218, 0.2187, 0.5218, 0.1875, 0.5218, 0.1876, 0.5167, 0.2186, 0.5167, 0.2186, 0.5167, 0.1876, 0.5167, 0.1878, 0.5121, 0.2185, 0.5121, 0.2185, 0.5121, 0.1878, 0.5121, 0.188, 0.5, 0.2183, 0.5, 0.5148, 0.2975, 0.5281, 0.3411, 0.539, 0.3374, 0.526, 0.2946, 0.526, 0.2946, 0.539, 0.3374, 0.5432, 0.3357, 0.5304, 0.2937, 0.5304, 0.2937, 0.5432, 0.3357, 0.5477, 0.3338, 0.5353, 0.2927, 0.5353, 0.2927, 0.5477, 0.3338, 0.5524, 0.3318, 0.5403, 0.2917, 0.1562, 0.5271, 0.125, 0.5271, 0.125, 0.5218, 0.1562, 0.5218, 0.1562, 0.5218, 0.125, 0.5218, 0.1251, 0.5167, 0.1561, 0.5167, 0.1561, 0.5167, 0.1251, 0.5167, 0.1253, 0.5121, 0.156, 0.5121, 0.156, 0.5121, 0.1253, 0.5121, 0.1255, 0.5, 0.1558, 0.5, 0.5509, 0.3839, 0.5798, 0.4191, 0.5885, 0.4115, 0.5601, 0.3769, 0.5601, 0.3769, 0.5885, 0.4115, 0.5917, 0.4083, 0.5639, 0.3744, 0.5639, 0.3744, 0.5917, 0.4083, 0.5952, 0.4048, 0.568, 0.3716, 0.568, 0.3716, 0.5952, 0.4048, 0.5988, 0.4012, 0.5722, 0.3688, 0.09375, 0.5271, 0.0625, 0.5271, 0.06253, 0.5218, 0.09372, 0.5218, 0.09372, 0.5218, 0.06253, 0.5218, 0.06263, 0.5167, 0.09362, 0.5167, 0.09362, 0.5167, 0.06263, 0.5167, 0.06279, 0.5121, 0.09346, 0.5121, 0.09346, 0.5121, 0.06279, 0.5121, 0.063, 0.5, 0.09325, 0.5, 0.6173, 0.4499, 0.6575, 0.4714, 0.6626, 0.461, 0.6231, 0.4399, 0.6231, 0.4399, 0.6626, 0.461, 0.6643, 0.4568, 0.6256, 0.4361, 0.6256, 0.4361, 0.6643, 0.4568, 0.6662, 0.4523, 0.6284, 0.432, 0.6284, 0.432, 0.6662, 0.4523, 0.6682, 0.4476, 0.6312, 0.4278, 0.75, 0.4638, 0.7083, 0.4597, 0.7073, 0.4647, 0.75, 0.4689, 0.75, 0.4689, 0.7073, 0.4647, 0.7063, 0.4696, 0.75, 0.4739, 0.75, 0.4739, 0.7063, 0.4696, 0.7054, 0.474, 0.75, 0.4784, 0.75, 0.4784, 0.7054, 0.474, 0.7039, 0.4855, 0.7493, 0.4899, 0.0004988, 0.5, 0.03075, 0.5, 0.03096, 0.5121, 0.000287, 0.5121, 0.000287, 0.5121, 0.03096, 0.5121, 0.03112, 0.5167, 0.0001296, 0.5167, 0.0001296, 0.5167, 0.03112, 0.5167, 0.03122, 0.5218, 3.272e-05, 0.5218, 3.272e-05, 0.5218, 0.03122, 0.5218, 0.03125, 0.5271, 0.0, 0.5271, 0.03125, 0.9673, 0.03125, 1.0, 0.0, 1.0, 0.0, 0.9673, 0.125, 1.0, 0.09375, 1.0, 0.09375, 1.0, 0.125, 1.0, 0.1875, 1.0, 0.1562, 1.0, 0.1562, 1.0, 0.1875, 1.0, 0.09375, 1.0, 0.0625, 1.0, 0.0625, 1.0, 0.09375, 1.0, 0.1562, 1.0, 0.125, 1.0, 0.125, 1.0, 0.1562, 1.0, 0.625, 1.0, 0.5938, 1.0, 0.5938, 1.0, 0.625, 1.0, 0.5938, 1.0, 0.5625, 1.0, 0.5625, 1.0, 0.5938, 1.0, 0.6562, 1.0, 0.625, 1.0, 0.625, 1.0, 0.6562, 1.0, 0.6875, 1.0, 0.6562, 1.0, 0.6562, 1.0, 0.6875, 1.0, 0.03125, 0.5271, 0.03125, 0.9673, 0.0, 0.9673, 0.0, 0.5271, 0.9688, 0.5271, 0.9688, 0.9673, 0.9375, 0.9673, 0.9375, 0.5271, 1.0, 0.5271, 1.0, 0.9673, 0.9688, 0.9673, 0.9688, 0.5271, 0.0625, 0.5271, 0.0625, 0.9673, 0.03125, 0.9673, 0.03125, 0.5271, 0.09375, 0.5271, 0.09375, 0.9673, 0.0625, 0.9673, 0.0625, 0.5271, 0.125, 0.5271, 0.125, 0.9673, 0.09375, 0.9673, 0.09375, 0.5271, 0.1562, 0.5271, 0.1562, 0.9673, 0.125, 0.9673, 0.125, 0.5271, 0.1875, 0.5271, 0.1875, 0.9673, 0.1562, 0.9673, 0.1562, 0.5271, 0.2188, 0.5271, 0.2188, 0.9673, 0.1875, 0.9673, 0.1875, 0.5271, 0.25, 0.5271, 0.25, 0.9673, 0.2188, 0.9673, 0.2188, 0.5271, 0.2812, 0.5271, 0.2812, 0.9673, 0.25, 0.9673, 0.25, 0.5271, 0.3125, 0.5271, 0.3125, 0.9673, 0.2812, 0.9673, 0.2812, 0.5271, 0.3438, 0.5271, 0.3438, 0.9673, 0.3125, 0.9673, 0.3125, 0.5271, 0.375, 0.5271, 0.375, 0.9673, 0.3438, 0.9673, 0.3438, 0.5271, 0.4062, 0.5271, 0.4062, 0.9673, 0.375, 0.9673, 0.375, 0.5271, 0.4375, 0.5271, 0.4375, 0.9673, 0.4062, 0.9673, 0.4062, 0.5271, 0.4688, 0.5271, 0.4688, 0.9673, 0.4375, 0.9673, 0.4375, 0.5271, 0.5, 0.5271, 0.5, 0.9673, 0.4688, 0.9673, 0.4688, 0.5271, 0.5312, 0.5271, 0.5312, 0.9673, 0.5, 0.9673, 0.5, 0.5271, 0.5625, 0.5271, 0.5625, 0.9673, 0.5312, 0.9673, 0.5312, 0.5271, 0.5938, 0.5271, 0.5938, 0.9673, 0.5625, 0.9673, 0.5625, 0.5271, 0.625, 0.5271, 0.625, 0.9673, 0.5938, 0.9673, 0.5938, 0.5271, 0.6562, 0.5271, 0.6562, 0.9673, 0.625, 0.9673, 0.625, 0.5271, 0.6875, 0.5271, 0.6875, 0.9673, 0.6562, 0.9673, 0.6562, 0.5271, 0.7188, 0.5271, 0.7188, 0.9673, 0.6875, 0.9673, 0.6875, 0.5271, 0.75, 0.5271, 0.75, 0.9673, 0.7188, 0.9673, 0.7188, 0.5271, 0.7812, 0.5271, 0.7812, 0.9673, 0.75, 0.9673, 0.75, 0.5271, 0.8125, 0.5271, 0.8125, 0.9673, 0.7812, 0.9673, 0.7812, 0.5271, 0.8438, 0.5271, 0.8438, 0.9673, 0.8125, 0.9673, 0.8125, 0.5271, 0.875, 0.5271, 0.875, 0.9673, 0.8438, 0.9673, 0.8438, 0.5271, 0.9062, 0.5271, 0.9062, 0.9673, 0.875, 0.9673, 0.875, 0.5271, 0.9375, 0.5271, 0.9375, 0.9673, 0.9062, 0.9673, 0.9062, 0.5271, 0.6562, 1.0, 0.6562, 0.9673, 0.6875, 1.0, 0.625, 0.9673, 0.6562, 0.9673, 0.6562, 0.9673, 0.625, 0.9673, 0.5938, 0.9673, 0.625, 0.9673, 0.625, 0.9673, 0.5938, 0.9673, 0.125, 0.9673, 0.1562, 0.9673, 0.1562, 0.9673, 0.125, 0.9673, 0.09375, 0.9673, 0.125, 0.9673, 0.125, 0.9673, 0.09375, 0.9673, 0.0625, 1.0, 0.09375, 0.9673, 0.09375, 0.9673, 0.0625, 1.0, 0.0625, 1.0, 0.09375, 0.9673, 0.09375, 1.0, 0.1875, 1.0, 0.1562, 0.9673, 0.1562, 0.9673, 0.1875, 1.0, 0.1562, 1.0, 0.1562, 0.9673, 0.1875, 1.0, 0.09375, 1.0, 0.09375, 0.9673, 0.125, 0.9673, 0.1562, 0.9673, 0.1562, 1.0, 0.125, 1.0, 0.5625, 1.0, 0.5938, 0.9673, 0.5938, 0.9673, 0.5625, 1.0, 0.6875, 1.0, 0.6875, 1.0, 0.6562, 0.9673, 0.6562, 0.9673, 0.5625, 1.0, 0.5938, 0.9673, 0.5938, 1.0, 0.5938, 1.0, 0.5938, 0.9673, 0.625, 0.9673, 0.6562, 0.9673, 0.6562, 1.0, 0.625, 1.0])
me_cylinder.update()

# ---- objects
ob_cylinder = bpy.data.objects.new('Cylinder', me_cylinder)

# ---- transforms, parenting, visibility, modifiers, constraints
ob_cylinder.location = (0.0, 0.0, 0.0)
ob_cylinder.scale = (5.0, 5.0, 4.0)

# ---- collection membership
col_collection.objects.link(ob_cylinder)

# ---- scene / render settings (as saved in the file)
scene.frame_start = 1; scene.frame_end = 250; scene.frame_set(1)
scene.render.engine = 'BLENDER_EEVEE_NEXT'
scene.cycles.sampling_pattern = 'TABULATED_SOBOL'
scene.eevee.ray_tracing_options.trace_max_roughness = 0.0
bpy.context.view_layer.update()

# ---- added for rendering (the .blend has no active camera and no usable light): camera, sun
cam_auto = bpy.data.cameras.new('AutoCamera')
cam_auto.lens = 50.0
cam_auto.sensor_width = 36.0
cam_auto.clip_end = 1000.0
ob_auto_camera = bpy.data.objects.new('AutoCamera', cam_auto)
scene.collection.objects.link(ob_auto_camera)
ob_auto_camera.location = (17.8781, -21.4537, 14.3025)
ob_auto_camera.rotation_euler = (1.09748, -7.21219e-08, 0.694738)
scene.camera = ob_auto_camera
light_auto_sun = bpy.data.lights.new('AutoSun', 'SUN')
light_auto_sun.energy = 3.0
light_auto_sun.angle = 0.0523599
ob_auto_sun = bpy.data.objects.new('AutoSun', light_auto_sun)
scene.collection.objects.link(ob_auto_sun)
ob_auto_sun.rotation_euler = (0.872665, 0.174533, 0.523599)
bpy.context.view_layer.update()
